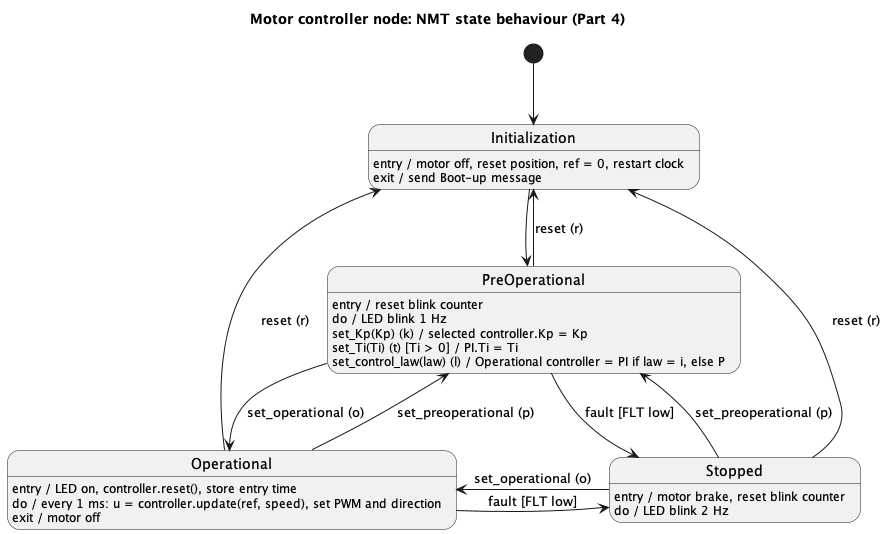

The diagram above was rendered by PlantUML. Its source (embedded in the PNG):
@startuml part4_states

title Motor controller node: NMT state behaviour (Part 4)
[*] --> Initialization

state Initialization : entry / motor off, reset position, ref = 0, restart clock
state Initialization : exit / send Boot-up message

state PreOperational : entry / reset blink counter
state PreOperational : do / LED blink 1 Hz
state PreOperational : set_Kp(Kp) (k) / selected controller.Kp = Kp
state PreOperational : set_Ti(Ti) (t) [Ti > 0] / PI.Ti = Ti
state PreOperational : set_control_law(law) (l) / Operational controller = PI if law = i, else P

state Operational : entry / LED on, controller.reset(), store entry time
state Operational : do / every 1 ms: u = controller.update(ref, speed), set PWM and direction
state Operational : exit / motor off

state Stopped : entry / motor brake, reset blink counter
state Stopped : do / LED blink 2 Hz

Initialization -down-> PreOperational
PreOperational -up-> Initialization : reset (r)
PreOperational -down-> Operational : set_operational (o)
PreOperational -right-> Stopped : fault [FLT low]
Operational -up-> PreOperational : set_preoperational (p)
Operational -up-> Initialization : reset (r)
Operational -right-> Stopped : fault [FLT low]
Stopped -left-> PreOperational : set_preoperational (p)
Stopped -left-> Operational : set_operational (o)
Stopped -up-> Initialization : reset (r)

@enduml